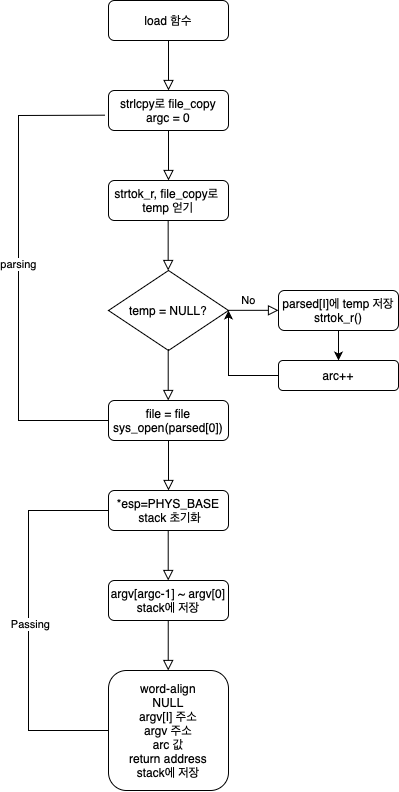

The diagram above was exported from draw.io. Its source (the exported page's mxGraphModel, read from the mxfile embedded in the PNG):
<mxGraphModel dx="1363" dy="924" grid="1" gridSize="10" guides="1" tooltips="1" connect="1" arrows="1" fold="1" page="1" pageScale="1" pageWidth="827" pageHeight="1169" math="0" shadow="0">
  <root>
    <mxCell id="WIyWlLk6GJQsqaUBKTNV-0" />
    <mxCell id="WIyWlLk6GJQsqaUBKTNV-1" parent="WIyWlLk6GJQsqaUBKTNV-0" />
    <mxCell id="WIyWlLk6GJQsqaUBKTNV-2" value="" style="rounded=0;html=1;jettySize=auto;orthogonalLoop=1;fontSize=11;endArrow=block;endFill=0;endSize=8;strokeWidth=1;shadow=0;labelBackgroundColor=none;edgeStyle=orthogonalEdgeStyle;" parent="WIyWlLk6GJQsqaUBKTNV-1" source="WIyWlLk6GJQsqaUBKTNV-3" edge="1">
      <mxGeometry relative="1" as="geometry">
        <mxPoint x="220" y="170" as="targetPoint" />
      </mxGeometry>
    </mxCell>
    <mxCell id="WIyWlLk6GJQsqaUBKTNV-3" value="load 함수" style="rounded=1;whiteSpace=wrap;html=1;fontSize=12;glass=0;strokeWidth=1;shadow=0;" parent="WIyWlLk6GJQsqaUBKTNV-1" vertex="1">
      <mxGeometry x="160" y="80" width="120" height="40" as="geometry" />
    </mxCell>
    <mxCell id="IzKUGSmV2k0r4HLb6O5G-1" value="" style="rounded=0;html=1;jettySize=auto;orthogonalLoop=1;fontSize=11;endArrow=block;endFill=0;endSize=8;strokeWidth=1;shadow=0;labelBackgroundColor=none;edgeStyle=orthogonalEdgeStyle;" edge="1" parent="WIyWlLk6GJQsqaUBKTNV-1" source="IzKUGSmV2k0r4HLb6O5G-2">
      <mxGeometry relative="1" as="geometry">
        <mxPoint x="220" y="260" as="targetPoint" />
      </mxGeometry>
    </mxCell>
    <mxCell id="IzKUGSmV2k0r4HLb6O5G-2" value="strlcpy로 file_copy&lt;br&gt;argc = 0" style="rounded=1;whiteSpace=wrap;html=1;fontSize=12;glass=0;strokeWidth=1;shadow=0;" vertex="1" parent="WIyWlLk6GJQsqaUBKTNV-1">
      <mxGeometry x="160" y="170" width="120" height="40" as="geometry" />
    </mxCell>
    <mxCell id="IzKUGSmV2k0r4HLb6O5G-3" value="" style="rounded=0;html=1;jettySize=auto;orthogonalLoop=1;fontSize=11;endArrow=block;endFill=0;endSize=8;strokeWidth=1;shadow=0;labelBackgroundColor=none;edgeStyle=orthogonalEdgeStyle;" edge="1" parent="WIyWlLk6GJQsqaUBKTNV-1">
      <mxGeometry relative="1" as="geometry">
        <mxPoint x="219.66" y="350" as="targetPoint" />
        <mxPoint x="219.66" y="299.9999999999999" as="sourcePoint" />
      </mxGeometry>
    </mxCell>
    <mxCell id="IzKUGSmV2k0r4HLb6O5G-4" value="strtok_r, file_copy로&amp;nbsp;&lt;br&gt;temp 얻기" style="rounded=1;whiteSpace=wrap;html=1;fontSize=12;glass=0;strokeWidth=1;shadow=0;" vertex="1" parent="WIyWlLk6GJQsqaUBKTNV-1">
      <mxGeometry x="160" y="260" width="120" height="40" as="geometry" />
    </mxCell>
    <mxCell id="IzKUGSmV2k0r4HLb6O5G-7" value="temp = NULL?" style="rhombus;whiteSpace=wrap;html=1;" vertex="1" parent="WIyWlLk6GJQsqaUBKTNV-1">
      <mxGeometry x="160" y="350" width="120" height="80" as="geometry" />
    </mxCell>
    <mxCell id="IzKUGSmV2k0r4HLb6O5G-11" value="No" style="edgeStyle=orthogonalEdgeStyle;rounded=0;html=1;jettySize=auto;orthogonalLoop=1;fontSize=11;endArrow=block;endFill=0;endSize=8;strokeWidth=1;shadow=0;labelBackgroundColor=none;" edge="1" parent="WIyWlLk6GJQsqaUBKTNV-1">
      <mxGeometry x="-0.2" y="10" relative="1" as="geometry">
        <mxPoint as="offset" />
        <mxPoint x="280" y="389.83" as="sourcePoint" />
        <mxPoint x="330" y="389.83" as="targetPoint" />
      </mxGeometry>
    </mxCell>
    <mxCell id="IzKUGSmV2k0r4HLb6O5G-15" value="" style="edgeStyle=orthogonalEdgeStyle;rounded=0;orthogonalLoop=1;jettySize=auto;html=1;" edge="1" parent="WIyWlLk6GJQsqaUBKTNV-1" source="IzKUGSmV2k0r4HLb6O5G-13">
      <mxGeometry relative="1" as="geometry">
        <mxPoint x="390" y="440" as="targetPoint" />
      </mxGeometry>
    </mxCell>
    <mxCell id="IzKUGSmV2k0r4HLb6O5G-13" value="parsed[I]에 temp 저장&lt;br&gt;strtok_r()" style="rounded=1;whiteSpace=wrap;html=1;fontSize=12;glass=0;strokeWidth=1;shadow=0;" vertex="1" parent="WIyWlLk6GJQsqaUBKTNV-1">
      <mxGeometry x="330" y="370" width="120" height="40" as="geometry" />
    </mxCell>
    <mxCell id="IzKUGSmV2k0r4HLb6O5G-18" value="" style="edgeStyle=orthogonalEdgeStyle;rounded=0;orthogonalLoop=1;jettySize=auto;html=1;" edge="1" parent="WIyWlLk6GJQsqaUBKTNV-1" source="IzKUGSmV2k0r4HLb6O5G-14">
      <mxGeometry relative="1" as="geometry">
        <mxPoint x="389.97" y="415.04857142857134" as="sourcePoint" />
        <mxPoint x="279.9985714285714" y="390.0009523809524" as="targetPoint" />
        <Array as="points">
          <mxPoint x="280" y="455" />
        </Array>
      </mxGeometry>
    </mxCell>
    <mxCell id="IzKUGSmV2k0r4HLb6O5G-14" value="arc++" style="whiteSpace=wrap;html=1;rounded=1;glass=0;strokeWidth=1;shadow=0;" vertex="1" parent="WIyWlLk6GJQsqaUBKTNV-1">
      <mxGeometry x="330" y="440" width="120" height="30" as="geometry" />
    </mxCell>
    <mxCell id="IzKUGSmV2k0r4HLb6O5G-19" value="" style="rounded=0;html=1;jettySize=auto;orthogonalLoop=1;fontSize=11;endArrow=block;endFill=0;endSize=8;strokeWidth=1;shadow=0;labelBackgroundColor=none;edgeStyle=orthogonalEdgeStyle;" edge="1" parent="WIyWlLk6GJQsqaUBKTNV-1">
      <mxGeometry relative="1" as="geometry">
        <mxPoint x="219.71" y="480" as="targetPoint" />
        <mxPoint x="219.71" y="430" as="sourcePoint" />
      </mxGeometry>
    </mxCell>
    <mxCell id="IzKUGSmV2k0r4HLb6O5G-23" value="" style="endArrow=none;html=1;rounded=0;entryX=-0.029;entryY=0.617;entryDx=0;entryDy=0;entryPerimeter=0;exitX=0;exitY=0.5;exitDx=0;exitDy=0;" edge="1" parent="WIyWlLk6GJQsqaUBKTNV-1" source="IzKUGSmV2k0r4HLb6O5G-27" target="IzKUGSmV2k0r4HLb6O5G-2">
      <mxGeometry width="50" height="50" relative="1" as="geometry">
        <mxPoint x="90" y="195" as="sourcePoint" />
        <mxPoint x="300" y="310" as="targetPoint" />
        <Array as="points">
          <mxPoint x="70" y="500" />
          <mxPoint x="70" y="390" />
          <mxPoint x="70" y="195" />
        </Array>
      </mxGeometry>
    </mxCell>
    <mxCell id="IzKUGSmV2k0r4HLb6O5G-24" value="parsing" style="edgeLabel;html=1;align=center;verticalAlign=middle;resizable=0;points=[];" vertex="1" connectable="0" parent="IzKUGSmV2k0r4HLb6O5G-23">
      <mxGeometry x="0.0236" y="1" relative="1" as="geometry">
        <mxPoint as="offset" />
      </mxGeometry>
    </mxCell>
    <mxCell id="IzKUGSmV2k0r4HLb6O5G-26" value="" style="rounded=0;html=1;jettySize=auto;orthogonalLoop=1;fontSize=11;endArrow=block;endFill=0;endSize=8;strokeWidth=1;shadow=0;labelBackgroundColor=none;edgeStyle=orthogonalEdgeStyle;" edge="1" parent="WIyWlLk6GJQsqaUBKTNV-1" source="IzKUGSmV2k0r4HLb6O5G-27">
      <mxGeometry relative="1" as="geometry">
        <mxPoint x="220" y="570" as="targetPoint" />
      </mxGeometry>
    </mxCell>
    <mxCell id="IzKUGSmV2k0r4HLb6O5G-27" value="file = file sys_open(parsed[0])" style="rounded=1;whiteSpace=wrap;html=1;fontSize=12;glass=0;strokeWidth=1;shadow=0;" vertex="1" parent="WIyWlLk6GJQsqaUBKTNV-1">
      <mxGeometry x="160" y="480" width="120" height="40" as="geometry" />
    </mxCell>
    <mxCell id="IzKUGSmV2k0r4HLb6O5G-28" value="" style="rounded=0;html=1;jettySize=auto;orthogonalLoop=1;fontSize=11;endArrow=block;endFill=0;endSize=8;strokeWidth=1;shadow=0;labelBackgroundColor=none;edgeStyle=orthogonalEdgeStyle;" edge="1" parent="WIyWlLk6GJQsqaUBKTNV-1">
      <mxGeometry relative="1" as="geometry">
        <mxPoint x="219.71" y="660" as="targetPoint" />
        <mxPoint x="219.71" y="610" as="sourcePoint" />
      </mxGeometry>
    </mxCell>
    <mxCell id="IzKUGSmV2k0r4HLb6O5G-29" value="*esp=PHYS_BASE&lt;br&gt;&amp;nbsp;stack 초기화" style="rounded=1;whiteSpace=wrap;html=1;fontSize=12;glass=0;strokeWidth=1;shadow=0;" vertex="1" parent="WIyWlLk6GJQsqaUBKTNV-1">
      <mxGeometry x="160" y="570" width="120" height="40" as="geometry" />
    </mxCell>
    <mxCell id="IzKUGSmV2k0r4HLb6O5G-30" value="" style="rounded=0;html=1;jettySize=auto;orthogonalLoop=1;fontSize=11;endArrow=block;endFill=0;endSize=8;strokeWidth=1;shadow=0;labelBackgroundColor=none;edgeStyle=orthogonalEdgeStyle;" edge="1" parent="WIyWlLk6GJQsqaUBKTNV-1">
      <mxGeometry relative="1" as="geometry">
        <mxPoint x="219.71" y="750" as="targetPoint" />
        <mxPoint x="219.73857142857136" y="700" as="sourcePoint" />
      </mxGeometry>
    </mxCell>
    <mxCell id="IzKUGSmV2k0r4HLb6O5G-31" value="argv[argc-1] ~ argv[0]&lt;br&gt;stack에 저장" style="rounded=1;whiteSpace=wrap;html=1;fontSize=12;glass=0;strokeWidth=1;shadow=0;" vertex="1" parent="WIyWlLk6GJQsqaUBKTNV-1">
      <mxGeometry x="160" y="660" width="120" height="40" as="geometry" />
    </mxCell>
    <mxCell id="IzKUGSmV2k0r4HLb6O5G-33" value="word-align&lt;br&gt;NULL&lt;br&gt;argv[I] 주소&lt;br&gt;argv 주소&lt;br&gt;arc 값&lt;br&gt;return address&lt;br&gt;stack에 저장" style="rounded=1;whiteSpace=wrap;html=1;fontSize=12;glass=0;strokeWidth=1;shadow=0;" vertex="1" parent="WIyWlLk6GJQsqaUBKTNV-1">
      <mxGeometry x="160" y="750" width="120" height="120" as="geometry" />
    </mxCell>
    <mxCell id="IzKUGSmV2k0r4HLb6O5G-34" value="" style="endArrow=none;html=1;rounded=0;entryX=0;entryY=0.5;entryDx=0;entryDy=0;exitX=0;exitY=0.5;exitDx=0;exitDy=0;" edge="1" parent="WIyWlLk6GJQsqaUBKTNV-1" source="IzKUGSmV2k0r4HLb6O5G-33" target="IzKUGSmV2k0r4HLb6O5G-29">
      <mxGeometry width="50" height="50" relative="1" as="geometry">
        <mxPoint x="230" y="500" as="sourcePoint" />
        <mxPoint x="280" y="450" as="targetPoint" />
        <Array as="points">
          <mxPoint x="80" y="810" />
          <mxPoint x="80" y="710" />
          <mxPoint x="80" y="590" />
        </Array>
      </mxGeometry>
    </mxCell>
    <mxCell id="IzKUGSmV2k0r4HLb6O5G-35" value="Passing" style="edgeLabel;html=1;align=center;verticalAlign=middle;resizable=0;points=[];" vertex="1" connectable="0" parent="IzKUGSmV2k0r4HLb6O5G-34">
      <mxGeometry x="-0.012" y="-1" relative="1" as="geometry">
        <mxPoint as="offset" />
      </mxGeometry>
    </mxCell>
  </root>
</mxGraphModel>